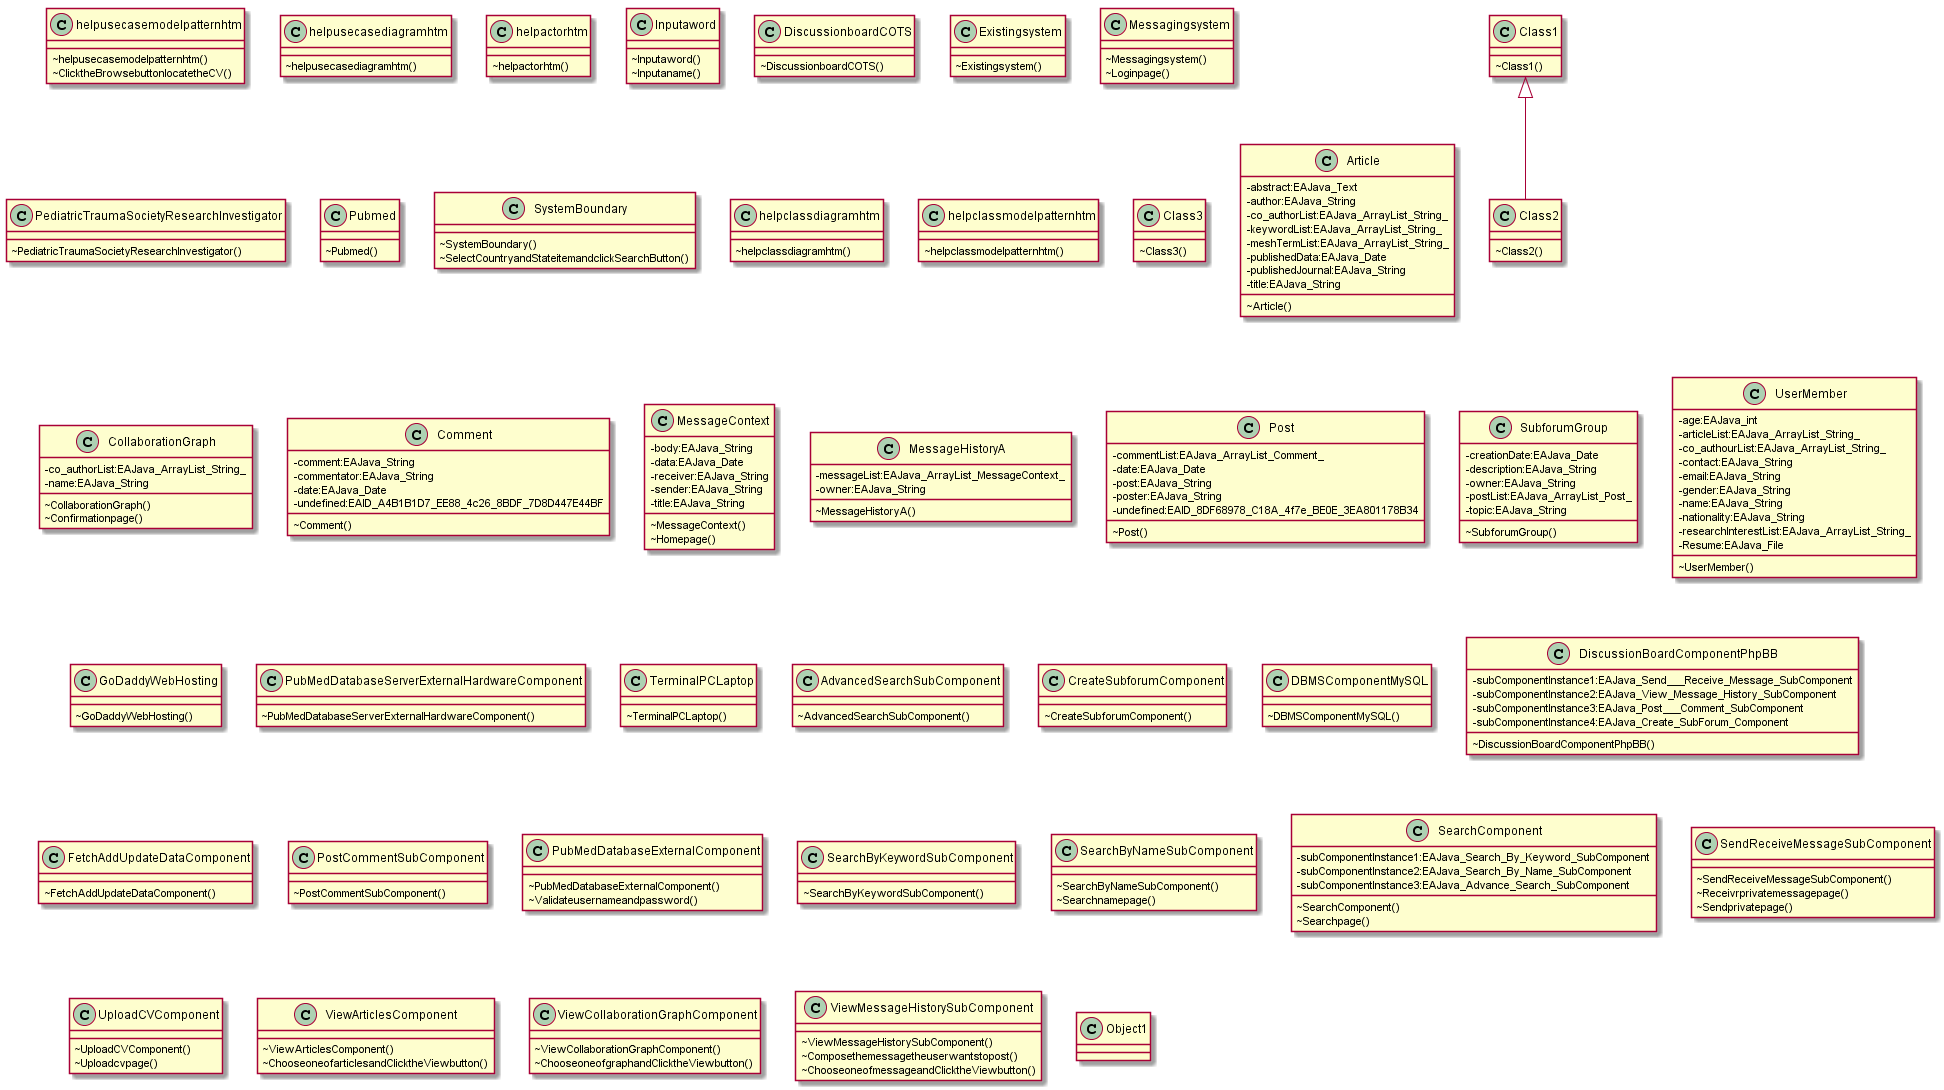

The diagram above was rendered by PlantUML. Its source (embedded in the PNG):
@startuml
skinparam classAttributeIconSize 0

class helpusecasemodelpatternhtm {
~ helpusecasemodelpatternhtm()
~ ClicktheBrowsebuttonlocatetheCV()
}

class helpusecasediagramhtm {
~ helpusecasediagramhtm()
}

class helpactorhtm {
~ helpactorhtm()
}

class Inputaword {
~ Inputaword()
~ Inputaname()
}

class DiscussionboardCOTS {
~ DiscussionboardCOTS()
}

class Existingsystem {
~ Existingsystem()
}

class Messagingsystem {
~ Messagingsystem()
~ Loginpage()
}

class PediatricTraumaSocietyResearchInvestigator {
~ PediatricTraumaSocietyResearchInvestigator()
}

class Pubmed {
~ Pubmed()
}

class SystemBoundary {
~ SystemBoundary()
~ SelectCountryandStateitemandclickSearchButton()
}

class helpclassdiagramhtm {
~ helpclassdiagramhtm()
}

class helpclassmodelpatternhtm {
~ helpclassmodelpatternhtm()
}

class Class1 {
~ Class1()
}

class Class2 {
~ Class2()
}

class Class3 {
~ Class3()
}

class Article {
- abstract:EAJava_Text
- author:EAJava_String
- co_authorList:EAJava_ArrayList_String_
- keywordList:EAJava_ArrayList_String_
- meshTermList:EAJava_ArrayList_String_
- publishedData:EAJava_Date
- publishedJournal:EAJava_String
- title:EAJava_String
~ Article()
}

class CollaborationGraph {
- co_authorList:EAJava_ArrayList_String_
- name:EAJava_String
~ CollaborationGraph()
~ Confirmationpage()
}

class Comment {
- comment:EAJava_String
- commentator:EAJava_String
- date:EAJava_Date
- undefined:EAID_A4B1B1D7_EE88_4c26_8BDF_7D8D447E44BF
~ Comment()
}

class MessageContext {
- body:EAJava_String
- data:EAJava_Date
- receiver:EAJava_String
- sender:EAJava_String
- title:EAJava_String
~ MessageContext()
~ Homepage()
}

class MessageHistoryA {
- messageList:EAJava_ArrayList_MessageContext_
- owner:EAJava_String
~ MessageHistoryA()
}

class Post {
- commentList:EAJava_ArrayList_Comment_
- date:EAJava_Date
- post:EAJava_String
- poster:EAJava_String
- undefined:EAID_8DF68978_C18A_4f7e_BE0E_3EA801178B34
~ Post()
}

class SubforumGroup {
- creationDate:EAJava_Date
- description:EAJava_String
- owner:EAJava_String
- postList:EAJava_ArrayList_Post_
- topic:EAJava_String
~ SubforumGroup()
}

class UserMember {
- age:EAJava_int
- articleList:EAJava_ArrayList_String_
- co_authourList:EAJava_ArrayList_String_
- contact:EAJava_String
- email:EAJava_String
- gender:EAJava_String
- name:EAJava_String
- nationality:EAJava_String
- researchInterestList:EAJava_ArrayList_String_
- Resume:EAJava_File
~ UserMember()
}

class GoDaddyWebHosting {
~ GoDaddyWebHosting()
}

class PubMedDatabaseServerExternalHardwareComponent {
~ PubMedDatabaseServerExternalHardwareComponent()
}

class TerminalPCLaptop {
~ TerminalPCLaptop()
}

class AdvancedSearchSubComponent {
~ AdvancedSearchSubComponent()
}

class CreateSubforumComponent {
~ CreateSubforumComponent()
}

class DBMSComponentMySQL {
~ DBMSComponentMySQL()
}

class DiscussionBoardComponentPhpBB {
- subComponentInstance1:EAJava_Send___Receive_Message_SubComponent
- subComponentInstance2:EAJava_View_Message_History_SubComponent
- subComponentInstance3:EAJava_Post___Comment_SubComponent
- subComponentInstance4:EAJava_Create_SubForum_Component
~ DiscussionBoardComponentPhpBB()
}

class FetchAddUpdateDataComponent {
~ FetchAddUpdateDataComponent()
}

class PostCommentSubComponent {
~ PostCommentSubComponent()
}

class PubMedDatabaseExternalComponent {
~ PubMedDatabaseExternalComponent()
~ Validateusernameandpassword()
}

class SearchByKeywordSubComponent {
~ SearchByKeywordSubComponent()
}

class SearchByNameSubComponent {
~ SearchByNameSubComponent()
~ Searchnamepage()
}

class SearchComponent {
- subComponentInstance1:EAJava_Search_By_Keyword_SubComponent
- subComponentInstance2:EAJava_Search_By_Name_SubComponent
- subComponentInstance3:EAJava_Advance_Search_SubComponent
~ SearchComponent()
~ Searchpage()
}

class SendReceiveMessageSubComponent {
~ SendReceiveMessageSubComponent()
~ Receivrprivatemessagepage()
~ Sendprivatepage()
}

class UploadCVComponent {
~ UploadCVComponent()
~ Uploadcvpage()
}

class ViewArticlesComponent {
~ ViewArticlesComponent()
~ ChooseoneofarticlesandClicktheViewbutton()
}

class ViewCollaborationGraphComponent {
~ ViewCollaborationGraphComponent()
~ ChooseoneofgraphandClicktheViewbutton()
}

class ViewMessageHistorySubComponent {
~ ViewMessageHistorySubComponent()
~ Composethemessagetheuserwantstopost()
~ ChooseoneofmessageandClicktheViewbutton()
}

class Object1 

Class1 <|-- Class2

@enduml